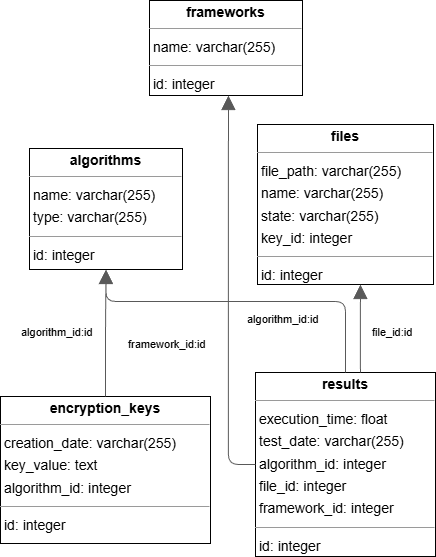

The diagram above was exported from draw.io. Its source (the exported page's mxGraphModel, read from the mxfile embedded in the PNG):
<mxGraphModel dx="1430" dy="660" grid="1" gridSize="10" guides="1" tooltips="1" connect="1" arrows="1" fold="1" page="0" pageScale="1" pageWidth="1600" pageHeight="900" background="none" math="0" shadow="0">
  <root>
    <mxCell id="0" />
    <mxCell id="1" parent="0" />
    <mxCell id="node0" parent="1" style="verticalAlign=top;align=left;overflow=fill;fontSize=14;fontFamily=Helvetica;html=1;rounded=0;shadow=0;comic=0;labelBackgroundColor=none;strokeWidth=1;" value="&lt;p style=&quot;margin:0px;margin-top:4px;text-align:center;&quot;&gt;&lt;b&gt;algorithms&lt;/b&gt;&lt;/p&gt;&lt;hr size=&quot;1&quot;/&gt;&lt;p style=&quot;margin:0 0 0 4px;line-height:1.6;&quot;&gt; name: varchar(255)&lt;br/&gt; type: varchar(255)&lt;/p&gt;&lt;hr size=&quot;1&quot;/&gt;&lt;p style=&quot;margin:0 0 0 4px;line-height:1.6;&quot;&gt; id: integer&lt;/p&gt;" vertex="1">
      <mxGeometry height="121" width="153" x="-76" y="272" as="geometry" />
    </mxCell>
    <mxCell id="node3" parent="1" style="verticalAlign=top;align=left;overflow=fill;fontSize=14;fontFamily=Helvetica;html=1;rounded=0;shadow=0;comic=0;labelBackgroundColor=none;strokeWidth=1;" value="&lt;p style=&quot;margin:0px;margin-top:4px;text-align:center;&quot;&gt;&lt;b&gt;encryption_keys&lt;/b&gt;&lt;/p&gt;&lt;hr size=&quot;1&quot;/&gt;&lt;p style=&quot;margin:0 0 0 4px;line-height:1.6;&quot;&gt; creation_date: varchar(255)&lt;br/&gt; key_value: text&lt;br/&gt; algorithm_id: integer&lt;/p&gt;&lt;hr size=&quot;1&quot;/&gt;&lt;p style=&quot;margin:0 0 0 4px;line-height:1.6;&quot;&gt; id: integer&lt;/p&gt;" vertex="1">
      <mxGeometry height="147" width="210" x="-105" y="520" as="geometry" />
    </mxCell>
    <mxCell id="node4" parent="1" style="verticalAlign=top;align=left;overflow=fill;fontSize=14;fontFamily=Helvetica;html=1;rounded=0;shadow=0;comic=0;labelBackgroundColor=none;strokeWidth=1;" value="&lt;p style=&quot;margin:0px;margin-top:4px;text-align:center;&quot;&gt;&lt;b&gt;files&lt;/b&gt;&lt;/p&gt;&lt;hr size=&quot;1&quot;/&gt;&lt;p style=&quot;margin:0 0 0 4px;line-height:1.6;&quot;&gt; file_path: varchar(255)&lt;br/&gt; name: varchar(255)&lt;br/&gt; state: varchar(255)&lt;br/&gt; key_id: integer&lt;/p&gt;&lt;hr size=&quot;1&quot;/&gt;&lt;p style=&quot;margin:0 0 0 4px;line-height:1.6;&quot;&gt; id: integer&lt;/p&gt;" vertex="1">
      <mxGeometry height="160" width="176" x="152" y="248" as="geometry" />
    </mxCell>
    <mxCell id="node1" parent="1" style="verticalAlign=top;align=left;overflow=fill;fontSize=14;fontFamily=Helvetica;html=1;rounded=0;shadow=0;comic=0;labelBackgroundColor=none;strokeWidth=1;" value="&lt;p style=&quot;margin:0px;margin-top:4px;text-align:center;&quot;&gt;&lt;b&gt;frameworks&lt;/b&gt;&lt;/p&gt;&lt;hr size=&quot;1&quot;/&gt;&lt;p style=&quot;margin:0 0 0 4px;line-height:1.6;&quot;&gt; name: varchar(255)&lt;/p&gt;&lt;hr size=&quot;1&quot;/&gt;&lt;p style=&quot;margin:0 0 0 4px;line-height:1.6;&quot;&gt; id: integer&lt;/p&gt;" vertex="1">
      <mxGeometry height="95" width="153" x="44" y="124" as="geometry" />
    </mxCell>
    <mxCell id="node2" parent="1" style="verticalAlign=top;align=left;overflow=fill;fontSize=14;fontFamily=Helvetica;html=1;rounded=0;shadow=0;comic=0;labelBackgroundColor=none;strokeWidth=1;" value="&lt;p style=&quot;margin:0px;margin-top:4px;text-align:center;&quot;&gt;&lt;b&gt;results&lt;/b&gt;&lt;/p&gt;&lt;hr size=&quot;1&quot;/&gt;&lt;p style=&quot;margin:0 0 0 4px;line-height:1.6;&quot;&gt; execution_time: float&lt;br/&gt; test_date: varchar(255)&lt;br/&gt; algorithm_id: integer&lt;br/&gt; file_id: integer&lt;br/&gt; framework_id: integer&lt;/p&gt;&lt;hr size=&quot;1&quot;/&gt;&lt;p style=&quot;margin:0 0 0 4px;line-height:1.6;&quot;&gt; id: integer&lt;/p&gt;" vertex="1">
      <mxGeometry height="184" width="180" x="150" y="496" as="geometry" />
    </mxCell>
    <mxCell id="edge2" edge="1" parent="1" source="node3" style="html=1;rounded=1;edgeStyle=orthogonalEdgeStyle;dashed=0;startArrow=none;endArrow=block;endSize=12;strokeColor=#595959;exitX=0.500;exitY=0.000;exitDx=0;exitDy=0;entryX=0.500;entryY=1.000;entryDx=0;entryDy=0;" target="node0" value="">
      <mxGeometry height="50" relative="1" width="50" as="geometry">
        <Array as="points" />
      </mxGeometry>
    </mxCell>
    <mxCell id="label14" connectable="0" parent="edge2" style="edgeLabel;resizable=0;html=1;align=left;verticalAlign=top;strokeColor=default;" value="algorithm_id:id" vertex="1">
      <mxGeometry x="-86" y="443" as="geometry" />
    </mxCell>
    <mxCell id="edge3" edge="1" parent="1" source="node2" style="html=1;rounded=1;edgeStyle=orthogonalEdgeStyle;dashed=0;startArrow=none;endArrow=block;endSize=12;strokeColor=#595959;exitX=0.500;exitY=0.000;exitDx=0;exitDy=0;entryX=0.500;entryY=1.000;entryDx=0;entryDy=0;" target="node0" value="">
      <mxGeometry height="50" relative="1" width="50" as="geometry">
        <Array as="points">
          <mxPoint x="240" y="425" />
          <mxPoint y="425" />
        </Array>
      </mxGeometry>
    </mxCell>
    <mxCell id="label20" connectable="0" parent="edge3" style="edgeLabel;resizable=0;html=1;align=left;verticalAlign=top;strokeColor=default;" value="algorithm_id:id" vertex="1">
      <mxGeometry x="140" y="430" as="geometry" />
    </mxCell>
    <mxCell id="edge0" edge="1" parent="1" source="node2" style="html=1;rounded=1;edgeStyle=orthogonalEdgeStyle;dashed=0;startArrow=none;endArrow=block;endSize=12;strokeColor=#595959;exitX=0.583;exitY=0.000;exitDx=0;exitDy=0;entryX=0.585;entryY=1.000;entryDx=0;entryDy=0;" target="node4" value="">
      <mxGeometry height="50" relative="1" width="50" as="geometry">
        <Array as="points" />
      </mxGeometry>
    </mxCell>
    <mxCell id="label2" connectable="0" parent="edge0" style="edgeLabel;resizable=0;html=1;align=left;verticalAlign=top;strokeColor=default;" value="file_id:id" vertex="1">
      <mxGeometry x="265" y="443" as="geometry" />
    </mxCell>
    <mxCell id="edge1" edge="1" parent="1" source="node2" style="html=1;rounded=1;edgeStyle=orthogonalEdgeStyle;dashed=0;startArrow=none;endArrow=block;endSize=12;strokeColor=#595959;exitX=0.000;exitY=0.500;exitDx=0;exitDy=0;entryX=0.516;entryY=1.001;entryDx=0;entryDy=0;" target="node1" value="">
      <mxGeometry height="50" relative="1" width="50" as="geometry">
        <Array as="points">
          <mxPoint x="123" y="588" />
        </Array>
      </mxGeometry>
    </mxCell>
    <mxCell id="label8" connectable="0" parent="edge1" style="edgeLabel;resizable=0;html=1;align=left;verticalAlign=top;strokeColor=default;" value="framework_id:id" vertex="1">
      <mxGeometry x="21" y="455" as="geometry" />
    </mxCell>
  </root>
</mxGraphModel>